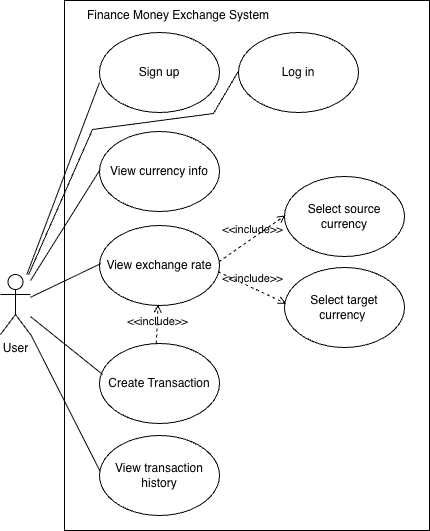

The diagram above was exported from draw.io. Its source (the exported page's mxGraphModel, read from the mxfile embedded in the PNG):
<mxGraphModel dx="918" dy="612" grid="0" gridSize="10" guides="1" tooltips="1" connect="0" arrows="1" fold="1" page="1" pageScale="1" pageWidth="850" pageHeight="1100" background="#ffffff" math="0" shadow="0">
  <root>
    <mxCell id="0" />
    <mxCell id="1" parent="0" />
    <mxCell id="db6eSob7OuOy52q7YnZ2-83" parent="1" style="rounded=0;whiteSpace=wrap;html=1;" value="" vertex="1">
      <mxGeometry height="530" width="365" x="111" y="55" as="geometry" />
    </mxCell>
    <mxCell id="KX3Xa2U4nPOGi9V9Zbjt-1" parent="1" style="shape=umlActor;verticalLabelPosition=bottom;verticalAlign=top;html=1;outlineConnect=0;" value="User&lt;div&gt;&lt;br&gt;&lt;/div&gt;" vertex="1">
      <mxGeometry height="60" width="30" x="47" y="329" as="geometry" />
    </mxCell>
    <mxCell id="db6eSob7OuOy52q7YnZ2-1" parent="1" style="ellipse;whiteSpace=wrap;html=1;" value="Sign up" vertex="1">
      <mxGeometry height="80" width="120" x="146" y="87" as="geometry" />
    </mxCell>
    <mxCell id="db6eSob7OuOy52q7YnZ2-2" parent="1" style="ellipse;whiteSpace=wrap;html=1;" value="Log in" vertex="1">
      <mxGeometry height="80" width="120" x="285" y="87" as="geometry" />
    </mxCell>
    <mxCell id="db6eSob7OuOy52q7YnZ2-29" edge="1" parent="1" source="KX3Xa2U4nPOGi9V9Zbjt-1" style="endArrow=none;html=1;rounded=0;entryX=0;entryY=0.625;entryDx=0;entryDy=0;entryPerimeter=0;" target="db6eSob7OuOy52q7YnZ2-1" value="">
      <mxGeometry height="50" relative="1" width="50" as="geometry">
        <mxPoint x="320" y="440" as="sourcePoint" />
        <mxPoint x="370" y="390" as="targetPoint" />
      </mxGeometry>
    </mxCell>
    <mxCell id="db6eSob7OuOy52q7YnZ2-66" edge="1" parent="1" source="KX3Xa2U4nPOGi9V9Zbjt-1" style="endArrow=none;html=1;rounded=0;entryX=-0.004;entryY=0.491;entryDx=0;entryDy=0;entryPerimeter=0;" target="db6eSob7OuOy52q7YnZ2-2" value="">
      <mxGeometry height="50" relative="1" width="50" as="geometry">
        <Array as="points">
          <mxPoint x="139" y="184" />
          <mxPoint x="260" y="168" />
        </Array>
        <mxPoint x="350" y="382" as="sourcePoint" />
        <mxPoint x="322" y="194" as="targetPoint" />
      </mxGeometry>
    </mxCell>
    <mxCell id="db6eSob7OuOy52q7YnZ2-68" parent="1" style="text;html=1;whiteSpace=wrap;strokeColor=none;fillColor=none;align=center;verticalAlign=middle;rounded=0;" value="Finance Money Exchange System" vertex="1">
      <mxGeometry height="30" width="198" x="126" y="55" as="geometry" />
    </mxCell>
    <mxCell id="db6eSob7OuOy52q7YnZ2-70" parent="1" style="ellipse;whiteSpace=wrap;html=1;" value="View exchange rate" vertex="1">
      <mxGeometry height="80" width="120" x="146" y="280" as="geometry" />
    </mxCell>
    <mxCell id="db6eSob7OuOy52q7YnZ2-71" parent="1" style="ellipse;whiteSpace=wrap;html=1;" value="View currency info" vertex="1">
      <mxGeometry height="80" width="120" x="146" y="186" as="geometry" />
    </mxCell>
    <mxCell id="db6eSob7OuOy52q7YnZ2-72" parent="1" style="ellipse;whiteSpace=wrap;html=1;" value="Create Transaction" vertex="1">
      <mxGeometry height="80" width="120" x="146" y="398" as="geometry" />
    </mxCell>
    <mxCell id="db6eSob7OuOy52q7YnZ2-73" parent="1" style="ellipse;whiteSpace=wrap;html=1;" value="View transaction history" vertex="1">
      <mxGeometry height="80" width="120" x="146" y="490" as="geometry" />
    </mxCell>
    <mxCell id="db6eSob7OuOy52q7YnZ2-74" parent="1" style="ellipse;whiteSpace=wrap;html=1;" value="Select source currency" vertex="1">
      <mxGeometry height="80" width="120" x="331" y="231" as="geometry" />
    </mxCell>
    <mxCell id="db6eSob7OuOy52q7YnZ2-75" parent="1" style="ellipse;whiteSpace=wrap;html=1;" value="Select target currency&amp;nbsp;" vertex="1">
      <mxGeometry height="80" width="120" x="331" y="322" as="geometry" />
    </mxCell>
    <mxCell id="db6eSob7OuOy52q7YnZ2-76" edge="1" parent="1" source="db6eSob7OuOy52q7YnZ2-70" style="html=1;verticalAlign=bottom;labelBackgroundColor=none;endArrow=open;endFill=0;dashed=1;rounded=0;entryX=0.007;entryY=0.486;entryDx=0;entryDy=0;entryPerimeter=0;exitX=0.995;exitY=0.453;exitDx=0;exitDy=0;exitPerimeter=0;" target="db6eSob7OuOy52q7YnZ2-74" value="&amp;lt;&amp;lt;include&amp;gt;&amp;gt;">
      <mxGeometry relative="1" width="160" as="geometry">
        <mxPoint x="261" y="319" as="sourcePoint" />
        <mxPoint x="421" y="319" as="targetPoint" />
      </mxGeometry>
    </mxCell>
    <mxCell id="db6eSob7OuOy52q7YnZ2-77" edge="1" parent="1" source="db6eSob7OuOy52q7YnZ2-70" style="html=1;verticalAlign=bottom;labelBackgroundColor=none;endArrow=open;endFill=0;dashed=1;rounded=0;entryX=0.014;entryY=0.451;entryDx=0;entryDy=0;entryPerimeter=0;exitX=0.988;exitY=0.578;exitDx=0;exitDy=0;exitPerimeter=0;" target="db6eSob7OuOy52q7YnZ2-75" value="&amp;lt;&amp;lt;include&amp;gt;&amp;gt;">
      <mxGeometry relative="1" width="160" as="geometry">
        <mxPoint x="261" y="319" as="sourcePoint" />
        <mxPoint x="421" y="319" as="targetPoint" />
      </mxGeometry>
    </mxCell>
    <mxCell id="db6eSob7OuOy52q7YnZ2-78" edge="1" parent="1" source="db6eSob7OuOy52q7YnZ2-72" style="html=1;verticalAlign=bottom;labelBackgroundColor=none;endArrow=open;endFill=0;dashed=1;rounded=0;exitX=0.473;exitY=0.001;exitDx=0;exitDy=0;exitPerimeter=0;entryX=0.488;entryY=0.987;entryDx=0;entryDy=0;entryPerimeter=0;" target="db6eSob7OuOy52q7YnZ2-70" value="&amp;lt;&amp;lt;include&amp;gt;&amp;gt;">
      <mxGeometry relative="1" width="160" x="-0.3285" y="-1" as="geometry">
        <mxPoint as="offset" />
        <mxPoint x="261" y="381" as="sourcePoint" />
        <mxPoint x="421" y="381" as="targetPoint" />
      </mxGeometry>
    </mxCell>
    <mxCell id="db6eSob7OuOy52q7YnZ2-79" edge="1" parent="1" source="KX3Xa2U4nPOGi9V9Zbjt-1" style="endArrow=none;html=1;rounded=0;entryX=0.003;entryY=0.481;entryDx=0;entryDy=0;entryPerimeter=0;" target="db6eSob7OuOy52q7YnZ2-71" value="">
      <mxGeometry height="50" relative="1" width="50" as="geometry">
        <mxPoint x="316" y="349" as="sourcePoint" />
        <mxPoint x="366" y="299" as="targetPoint" />
      </mxGeometry>
    </mxCell>
    <mxCell id="db6eSob7OuOy52q7YnZ2-80" edge="1" parent="1" source="KX3Xa2U4nPOGi9V9Zbjt-1" style="endArrow=none;html=1;rounded=0;entryX=0.011;entryY=0.476;entryDx=0;entryDy=0;entryPerimeter=0;" target="db6eSob7OuOy52q7YnZ2-70" value="">
      <mxGeometry height="50" relative="1" width="50" as="geometry">
        <mxPoint x="316" y="349" as="sourcePoint" />
        <mxPoint x="366" y="299" as="targetPoint" />
      </mxGeometry>
    </mxCell>
    <mxCell id="db6eSob7OuOy52q7YnZ2-81" edge="1" parent="1" source="KX3Xa2U4nPOGi9V9Zbjt-1" style="endArrow=none;html=1;rounded=0;entryX=0.026;entryY=0.387;entryDx=0;entryDy=0;entryPerimeter=0;" target="db6eSob7OuOy52q7YnZ2-72" value="">
      <mxGeometry height="50" relative="1" width="50" as="geometry">
        <mxPoint x="316" y="349" as="sourcePoint" />
        <mxPoint x="366" y="299" as="targetPoint" />
      </mxGeometry>
    </mxCell>
    <mxCell id="db6eSob7OuOy52q7YnZ2-82" edge="1" parent="1" source="KX3Xa2U4nPOGi9V9Zbjt-1" style="endArrow=none;html=1;rounded=0;entryX=0.003;entryY=0.442;entryDx=0;entryDy=0;entryPerimeter=0;" target="db6eSob7OuOy52q7YnZ2-73" value="">
      <mxGeometry height="50" relative="1" width="50" as="geometry">
        <mxPoint x="316" y="349" as="sourcePoint" />
        <mxPoint x="366" y="299" as="targetPoint" />
      </mxGeometry>
    </mxCell>
  </root>
</mxGraphModel>